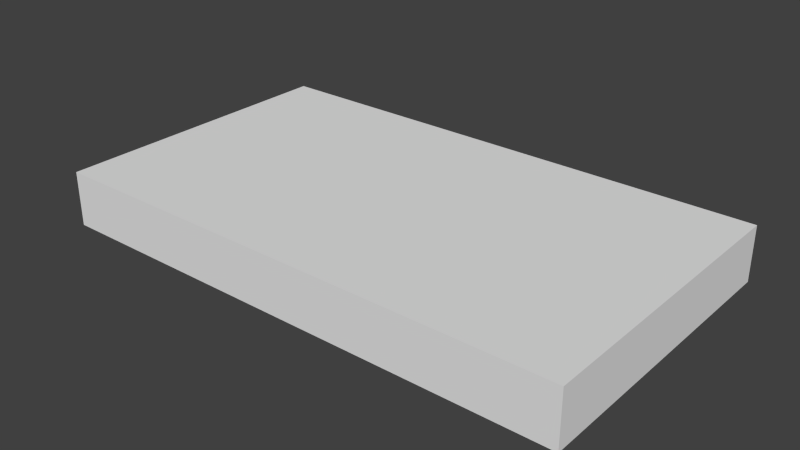 # Source: Cassette.blend  (saved by Blender 2.73.0; exported with 4.5.12 LTS)
import bpy
from mathutils import Matrix  # noqa: F401  (used for matrix-valued properties, if any)

bpy.ops.wm.read_factory_settings(use_empty=True)
scene = bpy.context.scene
scene.name = 'Scene'

# ---- collections
col_collection_1 = bpy.data.collections.new('Collection 1'); scene.collection.children.link(col_collection_1)

# ---- materials (node trees are filled in below, after node groups)
mat_material = bpy.data.materials.new('Material')
mat_material.alpha_threshold = 0.0
mat_material.use_transparent_shadow = False
mat_material.roughness = 0.5
mat_material.line_color = (0.0, 0.0, 0.0, 1.0)

# ---- material node trees

# ---- world
world_world = bpy.data.worlds.new('World'); scene.world = world_world
world_world.color = (0.05088, 0.05088, 0.05088)
world_world.use_sun_shadow = False
world_world.sun_shadow_jitter_overblur = 0.0
world_world.cycles.sampling_method = 'MANUAL'
world_world.cycles.sample_map_resolution = 256

# ---- meshes
me_cube = bpy.data.meshes.new('Cube')
me_cube.from_pydata([(0.3823, 0.2172, -0.03957), (0.3823, -0.2172, -0.03957), (-0.3823, -0.2172, -0.03957), (-0.3823, 0.2172, -0.03957), (0.3823, 0.2172, 0.03957), (0.3823, -0.2172, 0.03957), (-0.3823, -0.2172, 0.03957), (-0.3823, 0.2172, 0.03957)], [], [(0, 1, 2, 3), (4, 7, 6, 5), (0, 4, 5, 1), (1, 5, 6, 2), (2, 6, 7, 3), (4, 0, 3, 7)])
_uv = me_cube.uv_layers.new(name='UVMap')
_uv.uv.foreach_set('vector', [-0.003958, 0.9965, 0.0001, 0.005219, 1.001, 0.003709, 0.9997, 1.002, 0.9999, 0.9999, 0.0001002, 0.9999, 9.998e-05, 0.0001003, 0.9999, 9.998e-05, 0.9999, 9.998e-05, 0.9999, 0.9999, 9.998e-05, 0.9999, 0.0001003, 0.0001001, 0.0, 0.0, 0.0, 0.0, 0.0, 0.0, 0.0, 0.0, 9.998e-05, 0.9999, 0.0001002, 9.998e-05, 0.9999, 0.0001001, 0.9999, 0.9999, 0.9999, 9.998e-05, 0.9999, 0.9999, 0.0001003, 0.9999, 9.998e-05, 0.0001002])
me_cube.materials.append(mat_material)
me_cube.use_remesh_preserve_volume = False
me_cube.use_remesh_preserve_attributes = False
me_cube.use_mirror_vertex_groups = False
me_cube.update()

# ---- objects
ob_cassette = bpy.data.objects.new('Cassette', me_cube)

# ---- transforms, parenting, visibility, modifiers, constraints
ob_cassette.location = (0.0, 0.0, 0.046)
ob_cassette.lock_rotations_4d = False
ob_cassette.empty_display_type = 'ARROWS'
ob_cassette.lineart.crease_threshold = 0.0

# ---- collection membership
col_collection_1.objects.link(ob_cassette)

# ---- scene / render settings (as saved in the file)
scene.frame_start = 1; scene.frame_end = 250; scene.frame_set(1)
scene.render.engine = 'BLENDER_EEVEE_NEXT'
scene.render.resolution_percentage = 50
scene.render.dither_intensity = 0.0
scene.cycles.use_denoising = False
scene.cycles.samples = 10
scene.cycles.sampling_pattern = 'TABULATED_SOBOL'
scene.cycles.light_sampling_threshold = 0.0
scene.cycles.use_adaptive_sampling = False
scene.cycles.use_light_tree = False
scene.cycles.blur_glossy = 0.0
scene.cycles.pixel_filter_type = 'GAUSSIAN'
scene.cycles.sample_clamp_indirect = 0.0
scene.view_settings.view_transform = 'Standard'
bpy.context.view_layer.update()

# ---- added for rendering (the .blend has no active camera and no usable light): camera, sun
cam_auto = bpy.data.cameras.new('AutoCamera')
cam_auto.lens = 50.0
cam_auto.sensor_width = 36.0
cam_auto.clip_end = 1000.0
ob_auto_camera = bpy.data.objects.new('AutoCamera', cam_auto)
scene.collection.objects.link(ob_auto_camera)
ob_auto_camera.location = (0.816999, -0.980399, 0.699603)
ob_auto_camera.rotation_euler = (1.09748, -7.21219e-08, 0.694738)
scene.camera = ob_auto_camera
light_auto_sun = bpy.data.lights.new('AutoSun', 'SUN')
light_auto_sun.energy = 3.0
light_auto_sun.angle = 0.0523599
ob_auto_sun = bpy.data.objects.new('AutoSun', light_auto_sun)
scene.collection.objects.link(ob_auto_sun)
ob_auto_sun.rotation_euler = (0.872665, 0.174533, 0.523599)
bpy.context.view_layer.update()

